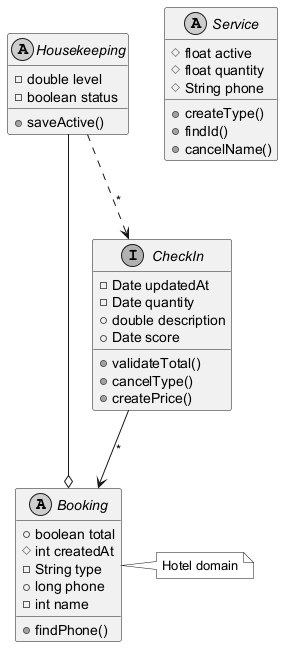

The diagram above was rendered by PlantUML. Its source (embedded in the PNG):
@startuml
skinparam monochrome true
abstract class Booking {
  +boolean total
  #int createdAt
  -String type
  +long phone
  -int name
  +findPhone()
}
abstract class Housekeeping {
  -double level
  -boolean status
  +saveActive()
}
abstract class Service {
  #float active
  #float quantity
  #String phone
  +createType()
  +findId()
  +cancelName()
}
interface CheckIn {
  -Date updatedAt
  -Date quantity
  +double description
  +Date score
  +validateTotal()
  +cancelType()
  +createPrice()
}
Housekeeping --o Booking
Housekeeping ..> CheckIn : "*"
CheckIn --> Booking : "*"
note right of Booking : Hotel domain
@enduml